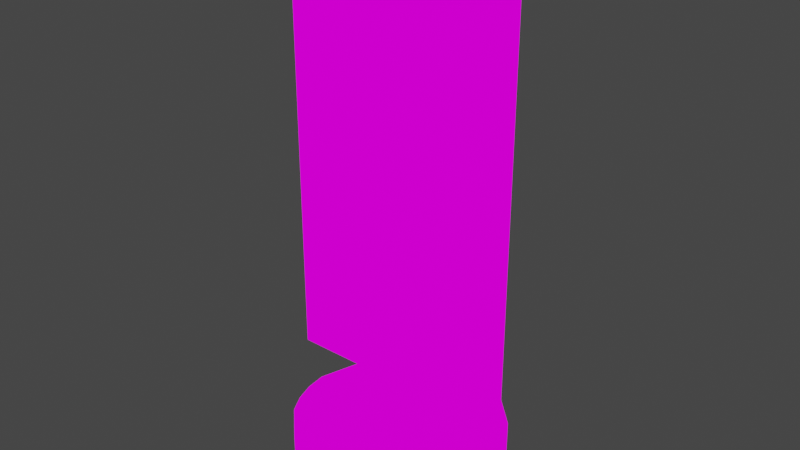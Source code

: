 # Source: adbanner.blend  (saved by Blender 3.6.11; exported with 4.5.12 LTS)
import bpy
from mathutils import Matrix  # noqa: F401  (used for matrix-valued properties, if any)

bpy.ops.wm.read_factory_settings(use_empty=True)
scene = bpy.context.scene
scene.name = 'Scene'

# ---- collections
col_collection = bpy.data.collections.new('Collection'); scene.collection.children.link(col_collection)

# ---- images (referenced by path relative to the original .blend; pixels are not part of the script)
import os
ASSET_DIR = os.environ.get("B2B_ASSET_DIR", "")  # directory of the original .blend (textures are referenced by path, not embedded)
HERE = os.path.dirname(os.path.abspath(__file__))  # packed textures are extracted next to this script under _unpacked/

def load_image(name, relpath, width, height, colorspace="sRGB"):
    """Load a texture the original file referenced (path relative to the .blend, or extracted next to this script)."""
    p = next((c for c in (os.path.join(HERE, relpath), os.path.join(ASSET_DIR, relpath)) if relpath and os.path.exists(c)), "")
    if p:
        img = bpy.data.images.load(p, check_existing=True)
        img.name = name
    else:  # same state as the original file: an image datablock whose file is absent (Cycles renders it pink)
        img = bpy.data.images.new(name, width, height)
        img.source = "FILE"
        img.filepath = "//" + (relpath or name)
    img.colorspace_settings.name = colorspace
    return img
img_adbanner1 = load_image('adbanner1', 'adbanner1.png', 1024, 1024, 'sRGB')

# ---- materials (node trees are filled in below, after node groups)
mat_material_001 = bpy.data.materials.new('Material.001')
mat_material_001.use_transparent_shadow = False

# ---- material node trees
mat_material_001.use_nodes = True; mat_material_001.node_tree.nodes.clear()
_N = mat_material_001.node_tree.nodes; _L = mat_material_001.node_tree.links
n0 = _N.new('ShaderNodeOutputMaterial'); n0.name = 'Material Output'; n0.location = (300, 300)
n1 = _N.new('ShaderNodeTexImage'); n1.name = 'Image Texture'; n1.location = (-19, 256)
n1.image = img_adbanner1
_L.new(n1.outputs[0], n0.inputs[0])
n0.is_active_output = True

# ---- world
world_world = bpy.data.worlds.new('World'); scene.world = world_world
world_world.use_nodes = True; world_world.node_tree.nodes.clear()
_N = world_world.node_tree.nodes; _L = world_world.node_tree.links
n0 = _N.new('ShaderNodeOutputWorld'); n0.name = 'World Output'; n0.location = (300, 300)
n1 = _N.new('ShaderNodeBackground'); n1.name = 'Background'; n1.location = (10, 300)
n1.inputs[0].default_value = (0.05088, 0.05088, 0.05088, 1.0)
_L.new(n1.outputs[0], n0.inputs[0])
n0.is_active_output = True
world_world.color = (0.05088, 0.05088, 0.05088)
world_world.use_sun_shadow = False
world_world.sun_shadow_jitter_overblur = 0.0

# ---- meshes
me_circle = bpy.data.meshes.new('Circle')
me_circle.from_pydata([(0.0, 1.0, 0.0), (-0.5556, 0.8315, 0.0), (-0.8315, 0.5556, 0.0), (-1.0, 0.0, 0.0), (-0.9808, -0.1951, 0.0), (-0.9239, -0.3827, 0.0), (-0.8315, -0.5556, 0.0), (-0.5556, -0.8315, 0.0), (0.0, -1.0, 0.0), (0.5556, -0.8315, 0.0), (0.8315, -0.5556, 0.0), (0.9808, -0.1951, 0.0), (0.9808, 0.1951, 0.0), (0.8315, 0.5556, 0.0), (0.5556, 0.8315, 0.0), (-0.02363, 0.1188, 0.5338), (-0.0673, 0.1007, 0.5338), (-0.1007, 0.0673, 0.5338), (-0.1188, 0.02363, 0.5338), (-0.1188, -0.02363, 0.5338), (-0.1007, -0.0673, 0.5338), (-0.0673, -0.1007, 0.5338), (-0.02363, -0.1188, 0.5338), (0.02363, -0.1188, 0.5338), (0.0673, -0.1007, 0.5338), (0.1007, -0.0673, 0.5338), (0.1188, -0.02363, 0.5338), (0.1211, 0.0, 0.5338), (0.1188, 0.02363, 0.5338), (0.1007, 0.0673, 0.5338), (0.0673, 0.1007, 0.5338), (0.02363, 0.1188, 0.5338), (0.0, 1.0, 0.5338), (-0.5556, 0.8315, 0.5338), (-0.8315, 0.5556, 0.5338), (-1.0, 0.0, 0.5338), (-0.9808, -0.1951, 0.5338), (-0.9239, -0.3827, 0.5338), (-0.8315, -0.5556, 0.5338), (-0.5556, -0.8315, 0.5338), (0.0, -1.0, 0.5338), (0.5556, -0.8315, 0.5338), (0.8315, -0.5556, 0.5338), (0.9808, -0.1951, 0.5338), (1.0, 0.0, 0.5338), (0.9808, 0.1951, 0.5338), (0.8315, 0.5556, 0.5338), (0.5556, 0.8315, 0.5338), (-0.02363, 0.1188, 1.149), (-0.0673, 0.1007, 1.149), (-0.1007, 0.0673, 1.149), (-0.1188, 0.02363, 1.149), (-0.1188, -0.02363, 1.149), (-0.1007, -0.0673, 1.149), (-0.0673, -0.1007, 1.149), (-0.02363, -0.1188, 1.149), (0.02363, -0.1188, 1.149), (0.0673, -0.1007, 1.149), (0.1007, -0.0673, 1.149), (0.1188, -0.02363, 1.149), (0.1188, 0.02363, 1.149), (0.1007, 0.0673, 1.149), (0.0673, 0.1007, 1.149), (0.02363, 0.1188, 1.149), (-1.0, -0.1681, 1.049), (-1.0, -0.1681, 5.069), (-1.0, 0.1681, 1.049), (-1.0, 0.1681, 5.069), (1.0, -0.1681, 1.049), (1.0, -0.1681, 5.069), (1.0, 0.1681, 1.049), (1.0, 0.1681, 5.069)], [], [(7, 8, 40, 39), (13, 46, 45, 12), (7, 39, 38, 6), (14, 0, 32, 47), (8, 9, 41, 40), (10, 42, 41, 9), (3, 35, 34, 2), (5, 6, 38, 37, 36, 35, 3, 4), (0, 1, 33, 32), (14, 47, 46, 13), (11, 43, 42, 10), (15, 48, 63, 31), (0, 14, 13, 12, 11, 10, 9, 8, 7, 6, 5, 4, 3, 2, 1), (23, 56, 55, 22), (29, 28, 27, 44, 45, 46, 47, 30), (25, 24, 23, 22, 21, 20, 19, 18, 17, 16, 15, 31, 30, 47, 32, 33, 34, 35, 36, 37, 38, 39, 40, 41, 42, 43, 44, 27, 26), (29, 61, 60, 28), (48, 49, 50, 51, 52, 53, 54, 55, 56, 57, 58, 59, 60, 61, 62, 63), (25, 58, 57, 24), (26, 59, 58, 25), (21, 22, 55, 54), (19, 52, 51, 18), (18, 51, 50, 17), (30, 62, 61, 29), (17, 50, 49, 16), (24, 57, 56, 23), (21, 54, 53, 20), (28, 60, 59, 26, 27), (31, 63, 62, 30), (16, 49, 48, 15), (11, 12, 45, 44, 43), (2, 34, 33, 1), (20, 53, 52, 19), (64, 65, 67, 66), (66, 67, 71, 70), (70, 71, 69, 68), (68, 69, 65, 64), (66, 70, 68, 64), (71, 67, 65, 69)])
_uv = me_circle.uv_layers.new(name='UVMap')
_uv.uv.foreach_set('vector', [0.901, 0.0604, 0.901, 0.1333, 0.8309, 0.1333, 0.8309, 0.0604, 0.8309, 0.5574, 0.901, 0.5574, 0.901, 0.6047, 0.831, 0.6047, 0.901, 0.0604, 0.8309, 0.0604, 0.8309, 0.0242, 0.901, 0.0242, 0.901, 0.327, 0.901, 0.3999, 0.8309, 0.3999, 0.8309, 0.327, 0.901, 0.1333, 0.901, 0.2062, 0.8309, 0.2062, 0.8309, 0.1333, 0.901, 0.2424, 0.8309, 0.2424, 0.8309, 0.2062, 0.901, 0.2062, 0.8309, 0.8245, 0.901, 0.8245, 0.901, 0.8974, 0.8309, 0.8974, 0.8309, 0.7743, 0.8309, 0.7516, 0.901, 0.7516, 0.901, 0.7743, 0.901, 0.7989, 0.901, 0.8245, 0.8309, 0.8245, 0.8309, 0.7989, 0.901, 0.3999, 0.901, 0.4728, 0.8309, 0.4728, 0.8309, 0.3999, 0.901, 0.327, 0.8309, 0.327, 0.8309, 0.2908, 0.901, 0.2908, 0.831, 0.6559, 0.901, 0.6559, 0.901, 0.7032, 0.8309, 0.7032, 0.9595, 0.1049, 0.9595, 0.0242, 0.9657, 0.0242, 0.9657, 0.1049, 0.0242, 0.7687, 0.0242, 0.6926, 0.04834, 0.6474, 0.08791, 0.6149, 0.1369, 0.6001, 0.1879, 0.6051, 0.233, 0.6292, 0.2753, 0.6926, 0.2753, 0.7687, 0.2512, 0.8139, 0.233, 0.8321, 0.2116, 0.8464, 0.1879, 0.8562, 0.1117, 0.8562, 0.06653, 0.8321, 0.9595, 0.234, 0.9595, 0.1533, 0.9657, 0.1533, 0.9657, 0.234, 0.4616, 0.7206, 0.4568, 0.7166, 0.4539, 0.7154, 0.4874, 0.6051, 0.5112, 0.6149, 0.5507, 0.6474, 0.5749, 0.6926, 0.4645, 0.726, 0.4447, 0.7154, 0.4392, 0.7184, 0.4353, 0.7232, 0.4335, 0.7291, 0.4341, 0.7353, 0.437, 0.7407, 0.4418, 0.7447, 0.4478, 0.7465, 0.4539, 0.7459, 0.4594, 0.7429, 0.4633, 0.7381, 0.4651, 0.7322, 0.4645, 0.726, 0.5749, 0.6926, 0.5749, 0.7687, 0.5326, 0.8321, 0.4874, 0.8562, 0.4112, 0.8562, 0.3875, 0.8464, 0.3661, 0.8321, 0.3479, 0.8139, 0.3237, 0.7687, 0.3237, 0.6926, 0.3661, 0.6292, 0.4112, 0.6051, 0.4622, 0.6001, 0.4874, 0.6051, 0.4539, 0.7154, 0.4509, 0.7148, 0.9494, 0.3631, 0.9494, 0.2824, 0.9551, 0.2824, 0.9551, 0.3631, 0.02657, 0.929, 0.0242, 0.9233, 0.0242, 0.9171, 0.02657, 0.9114, 0.03096, 0.907, 0.03669, 0.9046, 0.04289, 0.9046, 0.04862, 0.907, 0.05301, 0.9114, 0.05538, 0.9171, 0.05538, 0.9233, 0.05301, 0.929, 0.04862, 0.9334, 0.04289, 0.9358, 0.03669, 0.9358, 0.03096, 0.9334, 0.9494, 0.234, 0.9494, 0.1533, 0.9538, 0.1533, 0.9538, 0.234, 0.9613, 0.3631, 0.9613, 0.2824, 0.967, 0.2824, 0.967, 0.3631, 0.9714, 0.234, 0.9657, 0.234, 0.9657, 0.1533, 0.9714, 0.1533, 0.9551, 0.4921, 0.9551, 0.4115, 0.9613, 0.4115, 0.9613, 0.4921, 0.9613, 0.4921, 0.9613, 0.4115, 0.967, 0.4115, 0.967, 0.4921, 0.9714, 0.1049, 0.9714, 0.0242, 0.9758, 0.0242, 0.9758, 0.1049, 0.9494, 0.1049, 0.9494, 0.0242, 0.9538, 0.0242, 0.9538, 0.1049, 0.9538, 0.234, 0.9538, 0.1533, 0.9595, 0.1533, 0.9595, 0.234, 0.9714, 0.234, 0.9714, 0.1533, 0.9758, 0.1533, 0.9758, 0.234, 0.9551, 0.3631, 0.9551, 0.2824, 0.9613, 0.2824, 0.9613, 0.3631, 0.9582, 0.363, 0.9657, 0.1049, 0.9657, 0.0242, 0.9714, 0.0242, 0.9714, 0.1049, 0.9538, 0.1049, 0.9538, 0.0242, 0.9595, 0.0242, 0.9595, 0.1049, 0.831, 0.6559, 0.831, 0.6047, 0.901, 0.6047, 0.901, 0.6303, 0.901, 0.6559, 0.901, 0.509, 0.8309, 0.509, 0.8309, 0.4728, 0.901, 0.4728, 0.9494, 0.4921, 0.9494, 0.4115, 0.9551, 0.4115, 0.9551, 0.4921, 0.6459, 0.5517, 0.6459, 0.0242, 0.69, 0.0242, 0.69, 0.5517, 0.0242, 0.5517, 0.0242, 0.0242, 0.2866, 0.0242, 0.2866, 0.5517, 0.7384, 0.5517, 0.7384, 0.0242, 0.7825, 0.0242, 0.7825, 0.5517, 0.335, 0.5517, 0.335, 0.0242, 0.5975, 0.0242, 0.5975, 0.5517, 0.7825, 0.6001, 0.7825, 0.8625, 0.7384, 0.8625, 0.7384, 0.6001, 0.6674, 0.6001, 0.6674, 0.8625, 0.6233, 0.8625, 0.6233, 0.6001])
me_circle.materials.append(mat_material_001)
me_circle.use_paint_bone_selection = False
me_circle.use_paint_mask = True
me_circle.update()

# ---- objects
ob_circle = bpy.data.objects.new('Circle', me_circle)

# ---- transforms, parenting, visibility, modifiers, constraints
ob_circle.location = (0.0, 0.0, 0.0)

# ---- collection membership
col_collection.objects.link(ob_circle)

# ---- scene / render settings (as saved in the file)
scene.frame_start = 1; scene.frame_end = 250; scene.frame_set(1)
scene.render.engine = 'BLENDER_EEVEE_NEXT'
scene.cycles.sampling_pattern = 'TABULATED_SOBOL'
scene.view_settings.view_transform = 'Filmic'
bpy.context.view_layer.update()

# ---- added for rendering (the .blend has no active camera and no usable light): camera, sun
cam_auto = bpy.data.cameras.new('AutoCamera')
cam_auto.lens = 50.0
cam_auto.sensor_width = 36.0
cam_auto.clip_end = 1000.0
ob_auto_camera = bpy.data.objects.new('AutoCamera', cam_auto)
scene.collection.objects.link(ob_auto_camera)
ob_auto_camera.location = (5.37041, -6.44449, 6.83067)
ob_auto_camera.rotation_euler = (1.09748, -7.21219e-08, 0.694738)
scene.camera = ob_auto_camera
light_auto_sun = bpy.data.lights.new('AutoSun', 'SUN')
light_auto_sun.energy = 3.0
light_auto_sun.angle = 0.0523599
ob_auto_sun = bpy.data.objects.new('AutoSun', light_auto_sun)
scene.collection.objects.link(ob_auto_sun)
ob_auto_sun.rotation_euler = (0.872665, 0.174533, 0.523599)
bpy.context.view_layer.update()
